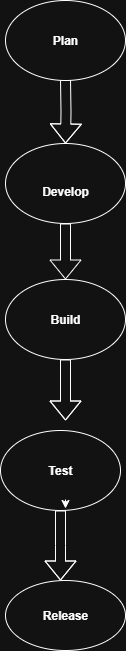

The diagram above was exported from draw.io. Its source (the exported page's mxGraphModel, read from the mxfile embedded in the PNG):
<mxGraphModel dx="1042" dy="562" grid="1" gridSize="10" guides="1" tooltips="1" connect="1" arrows="1" fold="1" page="1" pageScale="1" pageWidth="850" pageHeight="1100" background="#ffffff" math="0" shadow="0">
  <root>
    <mxCell id="0" />
    <mxCell id="1" parent="0" />
    <mxCell id="S35LYjaWFPJRxgDy8Fo0-23" value="" style="edgeStyle=orthogonalEdgeStyle;shape=flexArrow;rounded=0;orthogonalLoop=1;jettySize=auto;html=1;" edge="1" parent="1" source="9IIEC8fUumzsbcTzgSzl-2">
      <mxGeometry relative="1" as="geometry">
        <mxPoint x="430" y="430" as="targetPoint" />
      </mxGeometry>
    </mxCell>
    <mxCell id="9IIEC8fUumzsbcTzgSzl-2" value="&lt;b&gt;Build&lt;/b&gt;" style="ellipse;whiteSpace=wrap;html=1;" parent="1" vertex="1">
      <mxGeometry x="370" y="289" width="120" height="80" as="geometry" />
    </mxCell>
    <mxCell id="S35LYjaWFPJRxgDy8Fo0-17" value="" style="edgeStyle=orthogonalEdgeStyle;shape=flexArrow;rounded=0;orthogonalLoop=1;jettySize=auto;html=1;" edge="1" parent="1" source="9IIEC8fUumzsbcTzgSzl-3">
      <mxGeometry relative="1" as="geometry">
        <mxPoint x="425" y="590" as="targetPoint" />
      </mxGeometry>
    </mxCell>
    <mxCell id="9IIEC8fUumzsbcTzgSzl-3" value="&lt;b&gt;Test&lt;/b&gt;" style="ellipse;whiteSpace=wrap;html=1;" parent="1" vertex="1">
      <mxGeometry x="365" y="440" width="120" height="80" as="geometry" />
    </mxCell>
    <mxCell id="S35LYjaWFPJRxgDy8Fo0-24" value="" style="edgeStyle=orthogonalEdgeStyle;shape=flexArrow;rounded=0;orthogonalLoop=1;jettySize=auto;html=1;" edge="1" parent="1" target="S35LYjaWFPJRxgDy8Fo0-7">
      <mxGeometry relative="1" as="geometry">
        <mxPoint x="430" y="89" as="sourcePoint" />
      </mxGeometry>
    </mxCell>
    <mxCell id="S35LYjaWFPJRxgDy8Fo0-11" value="" style="edgeStyle=orthogonalEdgeStyle;rounded=0;orthogonalLoop=1;jettySize=auto;html=1;" edge="1" parent="1">
      <mxGeometry relative="1" as="geometry">
        <mxPoint x="430" y="509" as="sourcePoint" />
        <mxPoint x="430" y="518" as="targetPoint" />
      </mxGeometry>
    </mxCell>
    <mxCell id="S35LYjaWFPJRxgDy8Fo0-25" value="" style="edgeStyle=orthogonalEdgeStyle;shape=flexArrow;rounded=0;orthogonalLoop=1;jettySize=auto;html=1;" edge="1" parent="1" source="S35LYjaWFPJRxgDy8Fo0-7" target="9IIEC8fUumzsbcTzgSzl-2">
      <mxGeometry relative="1" as="geometry" />
    </mxCell>
    <mxCell id="S35LYjaWFPJRxgDy8Fo0-7" value="&lt;br&gt;&lt;div&gt;&lt;b&gt;Develop&lt;/b&gt;&lt;/div&gt;" style="ellipse;whiteSpace=wrap;html=1;" vertex="1" parent="1">
      <mxGeometry x="370" y="153" width="120" height="80" as="geometry" />
    </mxCell>
    <mxCell id="S35LYjaWFPJRxgDy8Fo0-35" value="Plan" style="ellipse;whiteSpace=wrap;html=1;fontStyle=1" vertex="1" parent="1">
      <mxGeometry x="370" y="10" width="120" height="80" as="geometry" />
    </mxCell>
    <mxCell id="S35LYjaWFPJRxgDy8Fo0-36" value="&lt;b&gt;Release&lt;/b&gt;" style="ellipse;whiteSpace=wrap;html=1;" vertex="1" parent="1">
      <mxGeometry x="370" y="590" width="120" height="70" as="geometry" />
    </mxCell>
  </root>
</mxGraphModel>